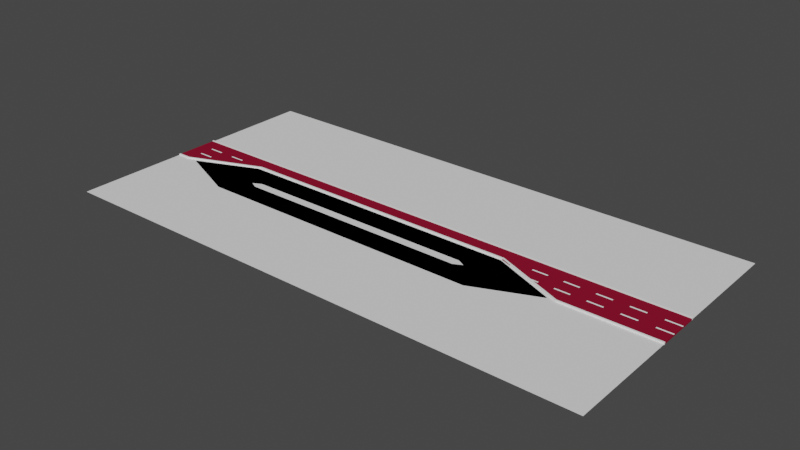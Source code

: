 # Source: road_4_shares_road_with_car_.blend  (saved by Blender 2.93.21; exported with 4.5.12 LTS)
import bpy
from mathutils import Matrix  # noqa: F401  (used for matrix-valued properties, if any)

bpy.ops.wm.read_factory_settings(use_empty=True)
scene = bpy.context.scene
scene.name = 'Scene'

# ---- collections
col_collection = bpy.data.collections.new('Collection'); scene.collection.children.link(col_collection)

# ---- materials (node trees are filled in below, after node groups)
mat_neon = bpy.data.materials.new('neon')
mat_neon.use_transparent_shadow = False
mat_road = bpy.data.materials.new('road')
mat_road.use_transparent_shadow = False
mat_car_road_001 = bpy.data.materials.new('car road.001')
mat_car_road_001.use_transparent_shadow = False

# ---- material node trees
mat_neon.use_nodes = True; mat_neon.node_tree.nodes.clear()
_N = mat_neon.node_tree.nodes; _L = mat_neon.node_tree.links
n0 = _N.new('ShaderNodeBsdfPrincipled'); n0.name = 'Principled BSDF'; n0.location = (10, 300)
n0.distribution = 'GGX'
n0.subsurface_method = 'BURLEY'
n0.inputs[0].default_value = (1.0, 1.0, 1.0, 1.0)
n0.inputs[3].default_value = 1.45
n0.inputs[27].default_value = (0.0, 0.0, 0.0, 1.0)
n0.inputs[28].default_value = 1.0
n1 = _N.new('ShaderNodeOutputMaterial'); n1.name = 'Material Output'; n1.location = (300, 300)
_L.new(n0.outputs[0], n1.inputs[0])
n1.is_active_output = True
mat_road.use_nodes = True; mat_road.node_tree.nodes.clear()
_N = mat_road.node_tree.nodes; _L = mat_road.node_tree.links
n0 = _N.new('ShaderNodeBsdfPrincipled'); n0.name = 'Principled BSDF'; n0.location = (10, 300)
n0.distribution = 'GGX'
n0.subsurface_method = 'BURLEY'
n0.inputs[0].default_value = (0.0, 0.0, 0.0, 1.0)
n0.inputs[3].default_value = 1.45
n0.inputs[13].default_value = 0.0
n0.inputs[27].default_value = (0.0, 0.0, 0.0, 1.0)
n0.inputs[28].default_value = 1.0
n1 = _N.new('ShaderNodeOutputMaterial'); n1.name = 'Material Output'; n1.location = (300, 300)
_L.new(n0.outputs[0], n1.inputs[0])
n1.is_active_output = True
mat_car_road_001.use_nodes = True; mat_car_road_001.node_tree.nodes.clear()
_N = mat_car_road_001.node_tree.nodes; _L = mat_car_road_001.node_tree.links
n0 = _N.new('ShaderNodeBsdfPrincipled'); n0.name = 'Principled BSDF'; n0.location = (10, 300)
n0.distribution = 'GGX'
n0.subsurface_method = 'BURLEY'
n0.inputs[0].default_value = (0.2462, 0.007499, 0.02843, 1.0)
n0.inputs[3].default_value = 1.45
n0.inputs[13].default_value = 0.0
n0.inputs[27].default_value = (0.0, 0.0, 0.0, 1.0)
n0.inputs[28].default_value = 1.0
n1 = _N.new('ShaderNodeOutputMaterial'); n1.name = 'Material Output'; n1.location = (300, 300)
_L.new(n0.outputs[0], n1.inputs[0])
n1.is_active_output = True

# ---- world
world_world = bpy.data.worlds.new('World'); scene.world = world_world
world_world.use_nodes = True; world_world.node_tree.nodes.clear()
_N = world_world.node_tree.nodes; _L = world_world.node_tree.links
n0 = _N.new('ShaderNodeOutputWorld'); n0.name = 'World Output'; n0.location = (300, 300)
n1 = _N.new('ShaderNodeBackground'); n1.name = 'Background'; n1.location = (10, 300)
n1.inputs[0].default_value = (0.05088, 0.05088, 0.05088, 1.0)
_L.new(n1.outputs[0], n0.inputs[0])
n0.is_active_output = True
world_world.color = (0.05088, 0.05088, 0.05088)
world_world.use_sun_shadow = False
world_world.sun_shadow_jitter_overblur = 0.0

# ---- meshes
me_cube_012 = bpy.data.meshes.new('Cube.012')
me_cube_012.from_pydata([(38.0, 3.225, -0.09826), (38.0, 3.225, 0.1934), (38.0, 3.0, -0.09826), (38.0, 3.0, 0.1934), (25.87, 3.225, -0.09826), (13.73, 3.225, -0.09826), (1.597, 3.225, -0.09826), (-10.54, 3.225, -0.09826), (-22.67, 3.225, -0.09826), (-34.81, 3.225, -0.09826), (-34.81, 3.225, 0.1934), (-22.67, 3.225, 0.1934), (-10.54, 3.225, 0.1934), (1.597, 3.225, 0.1934), (13.73, 3.225, 0.1934), (25.87, 3.225, 0.1934), (25.87, 3.0, -0.09826), (13.73, 3.0, -0.09826), (1.597, 3.0, -0.09826), (-10.54, 3.0, -0.09826), (-22.67, 3.0, -0.09826), (-34.81, 3.0, -0.09826), (-34.81, 3.0, 0.1934), (-22.67, 3.0, 0.1934), (-10.54, 3.0, 0.1934), (1.597, 3.0, 0.1934), (13.73, 3.0, 0.1934), (25.87, 3.0, 0.1934), (-37.99, 3.225, 0.1934), (-37.99, 3.225, -0.09826), (-37.99, 3.0, 0.1934), (-37.99, 3.0, -0.09826)], [], [(4, 15, 1, 0), (0, 1, 3, 2), (4, 0, 2, 16), (10, 28, 30, 22), (1, 15, 27, 3), (15, 14, 26, 27), (14, 13, 25, 26), (13, 12, 24, 25), (12, 11, 23, 24), (11, 10, 22, 23), (9, 8, 20, 21), (8, 7, 19, 20), (7, 6, 18, 19), (6, 5, 17, 18), (5, 4, 16, 17), (9, 10, 11, 8), (8, 11, 12, 7), (7, 12, 13, 6), (6, 13, 14, 5), (5, 14, 15, 4), (2, 3, 27, 16), (16, 27, 26, 17), (17, 26, 25, 18), (18, 25, 24, 19), (19, 24, 23, 20), (20, 23, 22, 21), (21, 22, 30, 31), (28, 29, 31, 30), (29, 28, 10, 9), (31, 29, 9, 21)])
_uv = me_cube_012.uv_layers.new(name='UVMap')
_uv.uv.foreach_set('vector', [0.375, 0.4643, 0.625, 0.4643, 0.625, 0.5, 0.375, 0.5, 0.375, 0.5, 0.625, 0.5, 0.625, 0.5087, 0.375, 0.5087, 0.3393, 0.5, 0.375, 0.5, 0.375, 0.5087, 0.3393, 0.5087, 0.8393, 0.5, 0.8501, 0.5, 0.8501, 0.5087, 0.8393, 0.5087, 0.625, 0.5, 0.6607, 0.5, 0.6607, 0.5087, 0.625, 0.5087, 0.6607, 0.5, 0.6964, 0.5, 0.6964, 0.5087, 0.6607, 0.5087, 0.6964, 0.5, 0.7321, 0.5, 0.7321, 0.5087, 0.6964, 0.5087, 0.7321, 0.5, 0.7679, 0.5, 0.7679, 0.5087, 0.7321, 0.5087, 0.7679, 0.5, 0.8036, 0.5, 0.8036, 0.5087, 0.7679, 0.5087, 0.8036, 0.5, 0.8393, 0.5, 0.8393, 0.5087, 0.8036, 0.5087, 0.1607, 0.5, 0.1964, 0.5, 0.1964, 0.5087, 0.1607, 0.5087, 0.1964, 0.5, 0.2321, 0.5, 0.2321, 0.5087, 0.1964, 0.5087, 0.2321, 0.5, 0.2679, 0.5, 0.2679, 0.5087, 0.2321, 0.5087, 0.2679, 0.5, 0.3036, 0.5, 0.3036, 0.5087, 0.2679, 0.5087, 0.3036, 0.5, 0.3393, 0.5, 0.3393, 0.5087, 0.3036, 0.5087, 0.375, 0.2857, 0.625, 0.2857, 0.625, 0.3214, 0.375, 0.3214, 0.375, 0.3214, 0.625, 0.3214, 0.625, 0.3571, 0.375, 0.3571, 0.375, 0.3571, 0.625, 0.3571, 0.625, 0.3929, 0.375, 0.3929, 0.375, 0.3929, 0.625, 0.3929, 0.625, 0.4286, 0.375, 0.4286, 0.375, 0.4286, 0.625, 0.4286, 0.625, 0.4643, 0.375, 0.4643, 0.375, 0.5087, 0.625, 0.5087, 0.6607, 0.5087, 0.3393, 0.5087, 0.3393, 0.5087, 0.6607, 0.5087, 0.6964, 0.5087, 0.3036, 0.5087, 0.3036, 0.5087, 0.6964, 0.5087, 0.7321, 0.5087, 0.2679, 0.5087, 0.2679, 0.5087, 0.7321, 0.5087, 0.7679, 0.5087, 0.2321, 0.5087, 0.2321, 0.5087, 0.7679, 0.5087, 0.8036, 0.5087, 0.1964, 0.5087, 0.1964, 0.5087, 0.8036, 0.5087, 0.8393, 0.5087, 0.1607, 0.5087, 0.1607, 0.5087, 0.8393, 0.5087, 0.8501, 0.5087, 0.2256, 0.4278, 0.5076, 0.5768, 0.4962, 0.5768, 0.4962, 0.5802, 0.5076, 0.5802, 0.375, 0.2749, 0.625, 0.2749, 0.625, 0.2857, 0.375, 0.2857, 0.1499, 0.5087, 0.1499, 0.5, 0.1607, 0.5, 0.1607, 0.5087])
me_cube_012.materials.append(mat_neon)
me_cube_012.use_remesh_fix_poles = True
me_cube_012.use_remesh_preserve_attributes = False
me_cube_012.update()
me_cube_014 = bpy.data.meshes.new('Cube.014')
me_cube_014.from_pydata([(38.0, -3.225, -0.09848), (38.0, -3.0, -0.09848), (38.0, -3.0, 0.1932), (38.0, -3.225, 0.1932), (-5.65, 0.8803, -0.09848), (-5.65, 1.105, -0.09848), (-5.65, 1.105, 0.1932), (-5.65, 0.8803, 0.1932), (24.83, -3.0, 0.1932), (24.83, -3.225, 0.1932), (24.83, -3.225, -0.09848), (24.83, -3.0, -0.09848), (14.95, 0.8803, -0.09848), (4.789, 0.8803, -0.09848), (14.95, 1.105, -0.09848), (4.789, 1.105, -0.09848), (4.789, 1.105, 0.1932), (14.95, 1.105, 0.1932), (4.789, 0.8803, 0.1932), (14.95, 0.8803, 0.1932), (-25.73, 0.8803, -0.09848), (-25.73, 1.105, -0.09848), (-25.73, 1.105, 0.1932), (-25.73, 0.8803, 0.1932), (-36.06, -3.225, -0.09848), (-36.06, -3.0, -0.09848), (-36.06, -3.0, 0.1932), (-36.06, -3.225, 0.1932), (-37.99, -3.225, 0.1932), (-37.99, -3.0, -0.09848), (-37.99, -3.225, -0.09848), (-37.99, -3.0, 0.1932)], [], [(10, 0, 3, 9), (10, 11, 1, 0), (27, 26, 31, 28), (0, 1, 2, 3), (18, 16, 6, 7), (20, 21, 5, 4), (20, 4, 7, 23), (3, 2, 8, 9), (12, 14, 11, 10), (12, 10, 9, 19), (4, 13, 18, 7), (13, 12, 19, 18), (4, 5, 15, 13), (13, 15, 14, 12), (9, 8, 17, 19), (19, 17, 16, 18), (24, 20, 23, 27), (24, 25, 21, 20), (7, 6, 22, 23), (23, 22, 26, 27), (8, 2, 1, 11), (17, 8, 11, 14), (14, 15, 16, 17), (15, 5, 6, 16), (22, 6, 5, 21), (26, 22, 21, 25), (25, 29, 31, 26), (30, 29, 25, 24), (31, 29, 30, 28), (28, 30, 24, 27)])
_uv = me_cube_014.uv_layers.new(name='UVMap')
_uv.uv.foreach_set('vector', [0.375, 0.4624, 0.375, 0.5, 0.625, 0.5, 0.625, 0.4624, 0.3374, 0.5, 0.3374, 0.5087, 0.375, 0.5087, 0.375, 0.5, 0.8372, 0.5, 0.8372, 0.5087, 0.8456, 0.5087, 0.8456, 0.5, 0.375, 0.5, 0.375, 0.5087, 0.625, 0.5087, 0.625, 0.5, 0.7201, 0.5, 0.7201, 0.5087, 0.75, 0.5087, 0.75, 0.5, 0.1924, 0.5, 0.1924, 0.5087, 0.25, 0.5087, 0.25, 0.5, 0.375, 0.3174, 0.375, 0.375, 0.625, 0.375, 0.625, 0.3174, 0.625, 0.5, 0.625, 0.5087, 0.6626, 0.5087, 0.6626, 0.5, 0.3091, 0.5, 0.3091, 0.5087, 0.3374, 0.5087, 0.3374, 0.5, 0.375, 0.4341, 0.375, 0.4624, 0.625, 0.4624, 0.625, 0.4341, 0.375, 0.375, 0.375, 0.4049, 0.625, 0.4049, 0.625, 0.375, 0.375, 0.4049, 0.375, 0.4341, 0.625, 0.4341, 0.625, 0.4049, 0.25, 0.5, 0.25, 0.5087, 0.2799, 0.5087, 0.2799, 0.5, 0.2799, 0.5, 0.2799, 0.5087, 0.3091, 0.5087, 0.3091, 0.5, 0.6626, 0.5, 0.6626, 0.5087, 0.6909, 0.5087, 0.6909, 0.5, 0.6909, 0.5, 0.6909, 0.5087, 0.7201, 0.5087, 0.7201, 0.5, 0.375, 0.2878, 0.375, 0.3174, 0.625, 0.3174, 0.625, 0.2878, 0.1628, 0.5, 0.1628, 0.5087, 0.1924, 0.5087, 0.1924, 0.5, 0.75, 0.5, 0.75, 0.5087, 0.8076, 0.5087, 0.8076, 0.5, 0.8076, 0.5, 0.8076, 0.5087, 0.8372, 0.5087, 0.8372, 0.5, 0.6626, 0.5087, 0.625, 0.5087, 0.375, 0.5087, 0.3374, 0.5087, 0.6909, 0.5087, 0.6626, 0.5087, 0.3374, 0.5087, 0.3091, 0.5087, 0.3091, 0.5087, 0.2799, 0.5087, 0.7201, 0.5087, 0.6909, 0.5087, 0.2799, 0.5087, 0.25, 0.5087, 0.75, 0.5087, 0.7201, 0.5087, 0.8076, 0.5087, 0.75, 0.5087, 0.25, 0.5087, 0.1924, 0.5087, 0.8372, 0.5087, 0.8076, 0.5087, 0.1924, 0.5087, 0.1628, 0.5087, 0.1628, 0.5087, 0.21, 0.4492, 0.8456, 0.5087, 0.8372, 0.5087, 0.1544, 0.5, 0.1544, 0.5087, 0.1628, 0.5087, 0.1628, 0.5, 0.5076, 0.6698, 0.4961, 0.6698, 0.4961, 0.6732, 0.5076, 0.6732, 0.625, 0.2794, 0.375, 0.2794, 0.375, 0.2878, 0.625, 0.2878])
me_cube_014.materials.append(mat_neon)
me_cube_014.use_remesh_fix_poles = True
me_cube_014.use_remesh_preserve_attributes = False
me_cube_014.update()
me_cube_015 = bpy.data.meshes.new('Cube.015')
me_cube_015.from_pydata([(37.99, 1.0, 0.1165), (37.99, 1.0, 0.09604), (37.99, 1.104, 0.09604), (37.99, 1.104, 0.1165), (37.99, 0.9011, 0.1165), (37.99, 0.9011, 0.09604), (35.88, 1.0, 0.09604), (33.77, 1.0, 0.09604), (31.66, 1.0, 0.09604), (29.55, 1.0, 0.09604), (27.44, 1.0, 0.09604), (25.33, 1.0, 0.09604), (23.22, 1.0, 0.09604), (21.11, 1.0, 0.09604), (19.0, 1.0, 0.09604), (19.0, 1.0, 0.1165), (21.11, 1.0, 0.1165), (23.22, 1.0, 0.1165), (25.33, 1.0, 0.1165), (27.44, 1.0, 0.1165), (29.55, 1.0, 0.1165), (31.66, 1.0, 0.1165), (33.77, 1.0, 0.1165), (35.88, 1.0, 0.1165), (19.0, 1.104, 0.1165), (21.11, 1.104, 0.1165), (23.22, 1.104, 0.1165), (25.33, 1.104, 0.1165), (27.44, 1.104, 0.1165), (29.55, 1.104, 0.1165), (31.66, 1.104, 0.1165), (33.77, 1.104, 0.1165), (35.88, 1.104, 0.1165), (35.88, 1.104, 0.09604), (33.77, 1.104, 0.09604), (31.66, 1.104, 0.09604), (29.55, 1.104, 0.09604), (27.44, 1.104, 0.09604), (25.33, 1.104, 0.09604), (23.22, 1.104, 0.09604), (21.11, 1.104, 0.09604), (19.0, 1.104, 0.09604), (35.88, 0.9011, 0.09604), (33.77, 0.9011, 0.09604), (31.66, 0.9011, 0.09604), (29.55, 0.9011, 0.09604), (27.44, 0.9011, 0.09604), (25.33, 0.9011, 0.09604), (23.22, 0.9011, 0.09604), (21.11, 0.9011, 0.09604), (19.0, 0.9011, 0.09604), (19.0, 0.9011, 0.1165), (21.11, 0.9011, 0.1165), (23.22, 0.9011, 0.1165), (25.33, 0.9011, 0.1165), (27.44, 0.9011, 0.1165), (29.55, 0.9011, 0.1165), (31.66, 0.9011, 0.1165), (33.77, 0.9011, 0.1165), (35.88, 0.9011, 0.1165), (37.99, -1.0, 0.1165), (37.99, -1.0, 0.09604), (37.99, -1.104, 0.09604), (37.99, -1.104, 0.1165), (37.99, -0.9011, 0.1165), (37.99, -0.9011, 0.09604), (35.88, -1.0, 0.09604), (33.77, -1.0, 0.09604), (31.66, -1.0, 0.09604), (29.55, -1.0, 0.09604), (27.44, -1.0, 0.09604), (25.33, -1.0, 0.09604), (23.22, -1.0, 0.09604), (21.11, -1.0, 0.09604), (19.76, -1.0, 0.09604), (19.76, -1.0, 0.1165), (21.11, -1.0, 0.1165), (23.22, -1.0, 0.1165), (25.33, -1.0, 0.1165), (27.44, -1.0, 0.1165), (29.55, -1.0, 0.1165), (31.66, -1.0, 0.1165), (33.77, -1.0, 0.1165), (35.88, -1.0, 0.1165), (19.76, -1.104, 0.1165), (21.11, -1.104, 0.1165), (23.22, -1.104, 0.1165), (25.33, -1.104, 0.1165), (27.44, -1.104, 0.1165), (29.55, -1.104, 0.1165), (31.66, -1.104, 0.1165), (33.77, -1.104, 0.1165), (35.88, -1.104, 0.1165), (35.88, -1.104, 0.09604), (33.77, -1.104, 0.09604), (31.66, -1.104, 0.09604), (29.55, -1.104, 0.09604), (27.44, -1.104, 0.09604), (25.33, -1.104, 0.09604), (23.22, -1.104, 0.09604), (21.11, -1.104, 0.09604), (19.76, -1.104, 0.09604), (35.88, -0.9011, 0.09604), (33.77, -0.9011, 0.09604), (31.66, -0.9011, 0.09604), (29.55, -0.9011, 0.09604), (27.44, -0.9011, 0.09604), (25.33, -0.9011, 0.09604), (23.22, -0.9011, 0.09604), (21.11, -0.9011, 0.09604), (19.76, -0.9011, 0.09604), (19.76, -0.9011, 0.1165), (21.11, -0.9011, 0.1165), (23.22, -0.9011, 0.1165), (25.33, -0.9011, 0.1165), (27.44, -0.9011, 0.1165), (29.55, -0.9011, 0.1165), (31.66, -0.9011, 0.1165), (33.77, -0.9011, 0.1165), (35.88, -0.9011, 0.1165)], [], [(42, 5, 4, 59), (32, 3, 2, 33), (2, 3, 0, 1), (33, 2, 1, 6), (1, 0, 4, 5), (6, 1, 5, 42), (0, 23, 59, 4), (22, 21, 57, 58), (20, 19, 55, 56), (18, 17, 53, 54), (16, 15, 51, 52), (14, 13, 49, 50), (12, 11, 47, 48), (10, 9, 45, 46), (8, 7, 43, 44), (3, 32, 23, 0), (31, 30, 21, 22), (29, 28, 19, 20), (27, 26, 17, 18), (25, 24, 15, 16), (41, 40, 13, 14), (39, 38, 11, 12), (37, 36, 9, 10), (35, 34, 7, 8), (24, 25, 40, 41), (26, 27, 38, 39), (28, 29, 36, 37), (30, 31, 34, 35), (50, 49, 52, 51), (48, 47, 54, 53), (46, 45, 56, 55), (44, 43, 58, 57), (102, 119, 64, 65), (92, 93, 62, 63), (62, 61, 60, 63), (93, 66, 61, 62), (61, 65, 64, 60), (66, 102, 65, 61), (60, 64, 119, 83), (82, 118, 117, 81), (80, 116, 115, 79), (78, 114, 113, 77), (76, 112, 111, 75), (74, 110, 109, 73), (72, 108, 107, 71), (70, 106, 105, 69), (68, 104, 103, 67), (63, 60, 83, 92), (91, 82, 81, 90), (89, 80, 79, 88), (87, 78, 77, 86), (85, 76, 75, 84), (101, 74, 73, 100), (99, 72, 71, 98), (97, 70, 69, 96), (95, 68, 67, 94), (84, 101, 100, 85), (86, 99, 98, 87), (88, 97, 96, 89), (90, 95, 94, 91), (110, 111, 112, 109), (108, 113, 114, 107), (106, 115, 116, 105), (104, 117, 118, 103)])
_uv = me_cube_015.uv_layers.new(name='UVMap')
_uv.uv.foreach_set('vector', [0.3611, 0.5901, 0.375, 0.5901, 0.625, 0.5901, 0.6389, 0.5901, 0.625, 0.5592, 0.625, 0.5822, 0.375, 0.5822, 0.375, 0.5592, 0.375, 0.5822, 0.625, 0.5822, 0.625, 0.5862, 0.375, 0.5862, 0.3611, 0.5822, 0.375, 0.5822, 0.375, 0.5862, 0.3611, 0.5862, 0.375, 0.5862, 0.625, 0.5862, 0.625, 0.5901, 0.375, 0.5901, 0.3611, 0.5862, 0.375, 0.5862, 0.375, 0.5901, 0.3611, 0.5901, 0.625, 0.5862, 0.6389, 0.5862, 0.6389, 0.5901, 0.625, 0.5901, 0.6528, 0.5862, 0.6667, 0.5862, 0.6667, 0.5901, 0.6528, 0.5901, 0.6806, 0.5862, 0.6944, 0.5862, 0.6944, 0.5901, 0.6806, 0.5901, 0.7083, 0.5862, 0.7222, 0.5862, 0.7222, 0.5901, 0.7083, 0.5901, 0.7361, 0.5862, 0.75, 0.5862, 0.75, 0.5901, 0.7361, 0.5901, 0.25, 0.5862, 0.2639, 0.5862, 0.2639, 0.5901, 0.25, 0.5901, 0.2778, 0.5862, 0.2917, 0.5862, 0.2917, 0.5901, 0.2778, 0.5901, 0.3056, 0.5862, 0.3194, 0.5862, 0.3194, 0.5901, 0.3056, 0.5901, 0.3333, 0.5862, 0.3472, 0.5862, 0.3472, 0.5901, 0.3333, 0.5901, 0.625, 0.5822, 0.6389, 0.5822, 0.6389, 0.5862, 0.625, 0.5862, 0.6528, 0.5822, 0.6667, 0.5822, 0.6667, 0.5862, 0.6528, 0.5862, 0.6806, 0.5822, 0.6944, 0.5822, 0.6944, 0.5862, 0.6806, 0.5862, 0.7083, 0.5822, 0.7222, 0.5822, 0.7222, 0.5862, 0.7083, 0.5862, 0.7361, 0.5822, 0.75, 0.5822, 0.75, 0.5862, 0.7361, 0.5862, 0.25, 0.5822, 0.2639, 0.5822, 0.2639, 0.5862, 0.25, 0.5862, 0.2778, 0.5822, 0.2917, 0.5822, 0.2917, 0.5862, 0.2778, 0.5862, 0.3056, 0.5822, 0.3194, 0.5822, 0.3194, 0.5862, 0.3056, 0.5862, 0.3333, 0.5822, 0.3472, 0.5822, 0.3472, 0.5862, 0.3333, 0.5862, 0.625, 0.375, 0.625, 0.398, 0.375, 0.398, 0.375, 0.375, 0.625, 0.421, 0.625, 0.4441, 0.375, 0.4441, 0.375, 0.421, 0.625, 0.4671, 0.625, 0.4901, 0.375, 0.4901, 0.375, 0.4671, 0.625, 0.5131, 0.625, 0.5362, 0.375, 0.5362, 0.375, 0.5131, 0.25, 0.5901, 0.2639, 0.5901, 0.7361, 0.5901, 0.75, 0.5901, 0.2778, 0.5901, 0.2917, 0.5901, 0.7083, 0.5901, 0.7222, 0.5901, 0.3056, 0.5901, 0.3194, 0.5901, 0.6806, 0.5901, 0.6944, 0.5901, 0.3333, 0.5901, 0.3472, 0.5901, 0.6528, 0.5901, 0.6667, 0.5901, 0.3611, 0.5901, 0.6389, 0.5901, 0.625, 0.5901, 0.375, 0.5901, 0.625, 0.5592, 0.375, 0.5592, 0.375, 0.5822, 0.625, 0.5822, 0.375, 0.5822, 0.375, 0.5862, 0.625, 0.5862, 0.625, 0.5822, 0.3611, 0.5822, 0.3611, 0.5862, 0.375, 0.5862, 0.375, 0.5822, 0.375, 0.5862, 0.375, 0.5901, 0.625, 0.5901, 0.625, 0.5862, 0.3611, 0.5862, 0.3611, 0.5901, 0.375, 0.5901, 0.375, 0.5862, 0.625, 0.5862, 0.625, 0.5901, 0.6389, 0.5901, 0.6389, 0.5862, 0.6528, 0.5862, 0.6528, 0.5901, 0.6667, 0.5901, 0.6667, 0.5862, 0.6806, 0.5862, 0.6806, 0.5901, 0.6944, 0.5901, 0.6944, 0.5862, 0.7083, 0.5862, 0.7083, 0.5901, 0.7222, 0.5901, 0.7222, 0.5862, 0.7361, 0.5862, 0.7361, 0.5901, 0.75, 0.5901, 0.75, 0.5862, 0.25, 0.5862, 0.25, 0.5901, 0.2639, 0.5901, 0.2639, 0.5862, 0.2778, 0.5862, 0.2778, 0.5901, 0.2917, 0.5901, 0.2917, 0.5862, 0.3056, 0.5862, 0.3056, 0.5901, 0.3194, 0.5901, 0.3194, 0.5862, 0.3333, 0.5862, 0.3333, 0.5901, 0.3472, 0.5901, 0.3472, 0.5862, 0.625, 0.5822, 0.625, 0.5862, 0.6389, 0.5862, 0.6389, 0.5822, 0.6528, 0.5822, 0.6528, 0.5862, 0.6667, 0.5862, 0.6667, 0.5822, 0.6806, 0.5822, 0.6806, 0.5862, 0.6944, 0.5862, 0.6944, 0.5822, 0.7083, 0.5822, 0.7083, 0.5862, 0.7222, 0.5862, 0.7222, 0.5822, 0.7361, 0.5822, 0.7361, 0.5862, 0.75, 0.5862, 0.75, 0.5822, 0.25, 0.5822, 0.25, 0.5862, 0.2639, 0.5862, 0.2639, 0.5822, 0.2778, 0.5822, 0.2778, 0.5862, 0.2917, 0.5862, 0.2917, 0.5822, 0.3056, 0.5822, 0.3056, 0.5862, 0.3194, 0.5862, 0.3194, 0.5822, 0.3333, 0.5822, 0.3333, 0.5862, 0.3472, 0.5862, 0.3472, 0.5822, 0.625, 0.375, 0.375, 0.375, 0.375, 0.398, 0.625, 0.398, 0.625, 0.421, 0.375, 0.421, 0.375, 0.4441, 0.625, 0.4441, 0.625, 0.4671, 0.375, 0.4671, 0.375, 0.4901, 0.625, 0.4901, 0.625, 0.5131, 0.375, 0.5131, 0.375, 0.5362, 0.625, 0.5362, 0.25, 0.5901, 0.75, 0.5901, 0.7361, 0.5901, 0.2639, 0.5901, 0.2778, 0.5901, 0.7222, 0.5901, 0.7083, 0.5901, 0.2917, 0.5901, 0.3056, 0.5901, 0.6944, 0.5901, 0.6806, 0.5901, 0.3194, 0.5901, 0.3333, 0.5901, 0.6667, 0.5901, 0.6528, 0.5901, 0.3472, 0.5901])
me_cube_015.materials.append(mat_neon)
me_cube_015.use_remesh_fix_poles = True
me_cube_015.use_remesh_preserve_attributes = False
me_cube_015.update()
me_cube_016 = bpy.data.meshes.new('Cube.016')
me_cube_016.from_pydata([(-29.55, 1.0, 0.09328), (-31.66, 1.0, 0.09328), (-33.78, 1.0, 0.09328), (-35.89, 1.0, 0.09328), (-35.89, 1.0, 0.1165), (-33.78, 1.0, 0.1165), (-31.66, 1.0, 0.1165), (-29.55, 1.0, 0.1165), (-35.89, 1.104, 0.1165), (-33.78, 1.104, 0.1165), (-31.66, 1.104, 0.1165), (-29.55, 1.104, 0.1165), (-29.55, 1.104, 0.09328), (-31.66, 1.104, 0.09328), (-33.78, 1.104, 0.09328), (-35.89, 1.104, 0.09328), (-29.55, 0.9011, 0.09328), (-31.66, 0.9011, 0.09328), (-33.78, 0.9011, 0.09328), (-35.89, 0.9011, 0.09328), (-35.89, 0.9011, 0.1165), (-33.78, 0.9011, 0.1165), (-31.66, 0.9011, 0.1165), (-29.55, 0.9011, 0.1165), (-33.78, -1.0, 0.09328), (-35.89, -1.0, 0.09328), (-35.89, -1.0, 0.1165), (-33.78, -1.0, 0.1165), (-35.89, -1.104, 0.1165), (-33.78, -1.104, 0.1165), (-33.78, -1.104, 0.09328), (-35.89, -1.104, 0.09328), (-33.78, -0.9011, 0.09328), (-35.89, -0.9011, 0.09328), (-35.89, -0.9011, 0.1165), (-33.78, -0.9011, 0.1165)], [], [(7, 6, 22, 23), (5, 4, 20, 21), (3, 2, 18, 19), (1, 0, 16, 17), (11, 10, 6, 7), (9, 8, 4, 5), (15, 14, 2, 3), (13, 12, 0, 1), (8, 9, 14, 15), (10, 11, 12, 13), (19, 18, 21, 20), (17, 16, 23, 22), (27, 35, 34, 26), (25, 33, 32, 24), (29, 27, 26, 28), (31, 25, 24, 30), (28, 31, 30, 29), (33, 34, 35, 32)])
_uv = me_cube_016.uv_layers.new(name='UVMap')
_uv.uv.foreach_set('vector', [0.8194, 0.5862, 0.8333, 0.5862, 0.8333, 0.5901, 0.8194, 0.5901, 0.8472, 0.5862, 0.8611, 0.5862, 0.8611, 0.5901, 0.8472, 0.5901, 0.1389, 0.5862, 0.1528, 0.5862, 0.1528, 0.5901, 0.1389, 0.5901, 0.1667, 0.5862, 0.1806, 0.5862, 0.1806, 0.5901, 0.1667, 0.5901, 0.8194, 0.5822, 0.8333, 0.5822, 0.8333, 0.5862, 0.8194, 0.5862, 0.8472, 0.5822, 0.8611, 0.5822, 0.8611, 0.5862, 0.8472, 0.5862, 0.1389, 0.5822, 0.1528, 0.5822, 0.1528, 0.5862, 0.1389, 0.5862, 0.1667, 0.5822, 0.1806, 0.5822, 0.1806, 0.5862, 0.1667, 0.5862, 0.625, 0.1908, 0.625, 0.2138, 0.375, 0.2138, 0.375, 0.1908, 0.625, 0.2369, 0.625, 0.2599, 0.375, 0.2599, 0.375, 0.2369, 0.1389, 0.5901, 0.1528, 0.5901, 0.8472, 0.5901, 0.8611, 0.5901, 0.1667, 0.5901, 0.1806, 0.5901, 0.8194, 0.5901, 0.8333, 0.5901, 0.8472, 0.5862, 0.8472, 0.5901, 0.8611, 0.5901, 0.8611, 0.5862, 0.1389, 0.5862, 0.1389, 0.5901, 0.1528, 0.5901, 0.1528, 0.5862, 0.8472, 0.5822, 0.8472, 0.5862, 0.8611, 0.5862, 0.8611, 0.5822, 0.1389, 0.5822, 0.1389, 0.5862, 0.1528, 0.5862, 0.1528, 0.5822, 0.625, 0.1908, 0.375, 0.1908, 0.375, 0.2138, 0.625, 0.2138, 0.1389, 0.5901, 0.8611, 0.5901, 0.8472, 0.5901, 0.1528, 0.5901])
me_cube_016.materials.append(mat_neon)
me_cube_016.use_remesh_fix_poles = True
me_cube_016.use_remesh_preserve_attributes = False
me_cube_016.update()
me_cube_017 = bpy.data.meshes.new('Cube.017')
me_cube_017.from_pydata([], [], [])
_uv = me_cube_017.uv_layers.new(name='UVMap')
_uv.uv.foreach_set('vector', [])
me_cube_017.materials.append(mat_neon)
me_cube_017.use_remesh_fix_poles = True
me_cube_017.use_remesh_preserve_attributes = False
me_cube_017.update()
me_cube_020 = bpy.data.meshes.new('Cube.020')
me_cube_020.from_pydata([(14.9, 0.5214, -0.09935), (14.9, 0.5214, 0.09935), (21.74, -2.356, -0.09935), (21.74, -2.356, 0.09935), (6.727, 0.5214, 0.09935), (6.727, 0.5214, -0.09935), (11.11, -2.356, 0.09935), (11.11, -2.356, -0.09935), (5.863, 0.5214, -0.09935), (11.06, -2.505, -0.09935), (9.931, -2.356, -0.09935), (5.863, 0.5214, 0.09935), (11.06, -2.505, 0.09935), (9.931, -2.356, 0.09935), (-25.78, 0.5214, -0.09935), (-25.78, 0.5214, 0.09935), (-5.437, 0.5214, -0.09935), (-5.437, 0.5214, 0.09935), (-5.437, -2.505, 0.09935), (-5.437, -2.505, -0.09935), (-32.61, -2.356, -0.09935), (-32.61, -2.356, 0.09935), (-5.437, -2.356, -0.09935), (-5.437, -2.356, 0.09935), (-17.6, 0.5214, 0.09935), (-17.6, 0.5214, -0.09935), (-21.98, -2.356, 0.09935), (-21.98, -2.356, -0.09935), (-16.74, 0.5214, -0.09935), (-21.94, -2.505, -0.09935), (-20.81, -2.356, -0.09935), (-16.74, 0.5214, 0.09935), (-21.94, -2.505, 0.09935), (-20.81, -2.356, 0.09935), (14.9, -6.832, -0.09935), (14.9, -6.832, 0.09935), (23.64, -3.155, -0.09935), (23.64, -3.155, 0.09935), (21.74, -3.955, -0.09935), (21.74, -3.955, 0.09935), (6.727, -6.832, 0.09935), (12.32, -3.155, 0.09935), (6.727, -6.832, -0.09935), (12.32, -3.155, -0.09935), (11.11, -3.955, 0.09935), (11.11, -3.955, -0.09935), (5.863, -6.832, -0.09935), (11.06, -3.806, -0.09935), (9.931, -3.955, -0.09935), (5.863, -6.832, 0.09935), (11.06, -3.806, 0.09935), (9.931, -3.955, 0.09935), (-25.78, -6.832, -0.09935), (-25.78, -6.832, 0.09935), (-34.51, -3.155, -0.09935), (-34.51, -3.155, 0.09935), (-5.437, -6.832, -0.09935), (-5.437, -6.832, 0.09935), (-5.437, -3.806, 0.09935), (-5.437, -3.806, -0.09935), (-32.61, -3.955, -0.09935), (-32.61, -3.955, 0.09935), (-5.437, -3.955, -0.09935), (-5.437, -3.955, 0.09935), (-17.6, -6.832, 0.09935), (-23.2, -3.155, 0.09935), (-17.6, -6.832, -0.09935), (-23.2, -3.155, -0.09935), (-21.98, -3.955, 0.09935), (-21.98, -3.955, -0.09935), (-16.74, -6.832, -0.09935), (-21.94, -3.806, -0.09935), (-20.81, -3.955, -0.09935), (-16.74, -6.832, 0.09935), (-21.94, -3.806, 0.09935), (-20.81, -3.955, 0.09935)], [], [(7, 2, 36, 43), (2, 3, 37, 36), (13, 23, 18, 12), (8, 16, 17, 11), (11, 17, 23, 13), (0, 1, 3, 2), (5, 0, 2, 7), (8, 5, 7, 10), (1, 4, 6, 3), (0, 5, 4, 1), (3, 6, 41, 37), (12, 9, 43, 41), (10, 7, 43, 9), (22, 10, 9, 19), (18, 19, 9, 12), (16, 8, 10, 22), (4, 11, 13, 6), (5, 8, 11, 4), (6, 13, 12, 41), (27, 67, 54, 20), (20, 54, 55, 21), (33, 32, 18, 23), (28, 31, 17, 16), (31, 33, 23, 17), (14, 20, 21, 15), (25, 27, 20, 14), (28, 30, 27, 25), (15, 21, 26, 24), (14, 15, 24, 25), (21, 55, 65, 26), (32, 65, 67, 29), (30, 29, 67, 27), (22, 19, 29, 30), (18, 32, 29, 19), (16, 22, 30, 28), (24, 26, 33, 31), (25, 24, 31, 28), (26, 65, 32, 33), (45, 43, 36, 38), (38, 36, 37, 39), (41, 37, 36, 43), (51, 50, 58, 63), (46, 49, 57, 56), (49, 51, 63, 57), (34, 38, 39, 35), (42, 45, 38, 34), (46, 48, 45, 42), (35, 39, 44, 40), (34, 35, 40, 42), (39, 37, 41, 44), (50, 41, 43, 47), (48, 47, 43, 45), (62, 59, 47, 48), (58, 50, 47, 59), (56, 62, 48, 46), (40, 44, 51, 49), (42, 40, 49, 46), (44, 41, 50, 51), (69, 60, 54, 67), (60, 61, 55, 54), (65, 67, 54, 55), (75, 63, 58, 74), (70, 56, 57, 73), (73, 57, 63, 75), (52, 53, 61, 60), (66, 52, 60, 69), (70, 66, 69, 72), (53, 64, 68, 61), (52, 66, 64, 53), (61, 68, 65, 55), (74, 71, 67, 65), (72, 69, 67, 71), (62, 72, 71, 59), (58, 59, 71, 74), (56, 70, 72, 62), (64, 73, 75, 68), (66, 70, 73, 64), (68, 75, 74, 65)])
_uv = me_cube_020.uv_layers.new(name='UVMap')
_uv.uv.foreach_set('vector', [0.33, 0.5662, 0.375, 0.5662, 0.375, 0.5822, 0.33, 0.5822, 0.375, 0.5662, 0.625, 0.5662, 0.625, 0.5822, 0.375, 0.5822, 0.6756, 0.5662, 0.75, 0.5662, 0.75, 0.5822, 0.6756, 0.5822, 0.3244, 0.5087, 0.25, 0.5087, 0.625, 0.375, 0.625, 0.4545, 0.6756, 0.5087, 0.75, 0.5087, 0.75, 0.5662, 0.6756, 0.5662, 0.375, 0.5087, 0.625, 0.5087, 0.625, 0.5662, 0.375, 0.5662, 0.33, 0.5087, 0.375, 0.5087, 0.375, 0.5662, 0.33, 0.5662, 0.3244, 0.5087, 0.33, 0.5087, 0.33, 0.5662, 0.3244, 0.5662, 0.625, 0.5087, 0.67, 0.5087, 0.67, 0.5662, 0.625, 0.5662, 0.375, 0.5087, 0.33, 0.5087, 0.625, 0.4606, 0.625, 0.5087, 0.625, 0.5662, 0.67, 0.5662, 0.67, 0.5822, 0.625, 0.5822, 0.625, 0.4982, 0.375, 0.4982, 0.375, 0.5077, 0.625, 0.5077, 0.3244, 0.5662, 0.33, 0.5662, 0.33, 0.5822, 0.3244, 0.5822, 0.25, 0.5662, 0.3244, 0.5662, 0.3244, 0.5822, 0.25, 0.5822, 0.625, 0.375, 0.375, 0.375, 0.375, 0.4982, 0.625, 0.4982, 0.25, 0.5087, 0.3244, 0.5087, 0.3244, 0.5662, 0.25, 0.5662, 0.67, 0.5087, 0.6756, 0.5087, 0.6756, 0.5662, 0.67, 0.5662, 0.33, 0.5087, 0.3244, 0.5087, 0.625, 0.4545, 0.625, 0.4606, 0.67, 0.5662, 0.6756, 0.5662, 0.6756, 0.5822, 0.67, 0.5822, 0.33, 0.5662, 0.33, 0.5822, 0.375, 0.5822, 0.375, 0.5662, 0.375, 0.5662, 0.375, 0.5822, 0.625, 0.5822, 0.625, 0.5662, 0.6756, 0.5662, 0.6756, 0.5822, 0.75, 0.5822, 0.75, 0.5662, 0.3244, 0.5087, 0.625, 0.4545, 0.625, 0.375, 0.25, 0.5087, 0.6756, 0.5087, 0.6756, 0.5662, 0.75, 0.5662, 0.75, 0.5087, 0.375, 0.5087, 0.375, 0.5662, 0.625, 0.5662, 0.625, 0.5087, 0.33, 0.5087, 0.33, 0.5662, 0.375, 0.5662, 0.375, 0.5087, 0.3244, 0.5087, 0.3244, 0.5662, 0.33, 0.5662, 0.33, 0.5087, 0.625, 0.5087, 0.625, 0.5662, 0.67, 0.5662, 0.67, 0.5087, 0.375, 0.5087, 0.625, 0.5087, 0.625, 0.4606, 0.33, 0.5087, 0.625, 0.5662, 0.625, 0.5822, 0.67, 0.5822, 0.67, 0.5662, 0.625, 0.4982, 0.625, 0.5077, 0.375, 0.5077, 0.375, 0.4982, 0.3244, 0.5662, 0.3244, 0.5822, 0.33, 0.5822, 0.33, 0.5662, 0.25, 0.5662, 0.25, 0.5822, 0.3244, 0.5822, 0.3244, 0.5662, 0.625, 0.375, 0.625, 0.4982, 0.375, 0.4982, 0.375, 0.375, 0.25, 0.5087, 0.25, 0.5662, 0.3244, 0.5662, 0.3244, 0.5087, 0.67, 0.5087, 0.67, 0.5662, 0.6756, 0.5662, 0.6756, 0.5087, 0.33, 0.5087, 0.625, 0.4606, 0.625, 0.4545, 0.3244, 0.5087, 0.67, 0.5662, 0.67, 0.5822, 0.6756, 0.5822, 0.6756, 0.5662, 0.33, 0.5662, 0.33, 0.5822, 0.375, 0.5822, 0.375, 0.5662, 0.375, 0.5662, 0.375, 0.5822, 0.625, 0.5822, 0.625, 0.5662, 0.625, 0.5077, 0.625, 0.5822, 0.375, 0.5822, 0.375, 0.5077, 0.6756, 0.5662, 0.6756, 0.5822, 0.75, 0.5822, 0.75, 0.5662, 0.3244, 0.5087, 0.625, 0.4545, 0.625, 0.375, 0.25, 0.5087, 0.6756, 0.5087, 0.6756, 0.5662, 0.75, 0.5662, 0.75, 0.5087, 0.375, 0.5087, 0.375, 0.5662, 0.625, 0.5662, 0.625, 0.5087, 0.33, 0.5087, 0.33, 0.5662, 0.375, 0.5662, 0.375, 0.5087, 0.3244, 0.5087, 0.3244, 0.5662, 0.33, 0.5662, 0.33, 0.5087, 0.625, 0.5087, 0.625, 0.5662, 0.67, 0.5662, 0.67, 0.5087, 0.375, 0.5087, 0.625, 0.5087, 0.625, 0.4606, 0.33, 0.5087, 0.625, 0.5662, 0.625, 0.5822, 0.67, 0.5822, 0.67, 0.5662, 0.625, 0.4982, 0.625, 0.5077, 0.375, 0.5077, 0.375, 0.4982, 0.3244, 0.5662, 0.3244, 0.5822, 0.33, 0.5822, 0.33, 0.5662, 0.25, 0.5662, 0.25, 0.5822, 0.3244, 0.5822, 0.3244, 0.5662, 0.625, 0.375, 0.625, 0.4982, 0.375, 0.4982, 0.375, 0.375, 0.25, 0.5087, 0.25, 0.5662, 0.3244, 0.5662, 0.3244, 0.5087, 0.67, 0.5087, 0.67, 0.5662, 0.6756, 0.5662, 0.6756, 0.5087, 0.33, 0.5087, 0.625, 0.4606, 0.625, 0.4545, 0.3244, 0.5087, 0.67, 0.5662, 0.67, 0.5822, 0.6756, 0.5822, 0.6756, 0.5662, 0.33, 0.5662, 0.375, 0.5662, 0.375, 0.5822, 0.33, 0.5822, 0.375, 0.5662, 0.625, 0.5662, 0.625, 0.5822, 0.375, 0.5822, 0.625, 0.5077, 0.375, 0.5077, 0.375, 0.5822, 0.625, 0.5822, 0.6756, 0.5662, 0.75, 0.5662, 0.75, 0.5822, 0.6756, 0.5822, 0.3244, 0.5087, 0.25, 0.5087, 0.625, 0.375, 0.625, 0.4545, 0.6756, 0.5087, 0.75, 0.5087, 0.75, 0.5662, 0.6756, 0.5662, 0.375, 0.5087, 0.625, 0.5087, 0.625, 0.5662, 0.375, 0.5662, 0.33, 0.5087, 0.375, 0.5087, 0.375, 0.5662, 0.33, 0.5662, 0.3244, 0.5087, 0.33, 0.5087, 0.33, 0.5662, 0.3244, 0.5662, 0.625, 0.5087, 0.67, 0.5087, 0.67, 0.5662, 0.625, 0.5662, 0.375, 0.5087, 0.33, 0.5087, 0.625, 0.4606, 0.625, 0.5087, 0.625, 0.5662, 0.67, 0.5662, 0.67, 0.5822, 0.625, 0.5822, 0.625, 0.4982, 0.375, 0.4982, 0.375, 0.5077, 0.625, 0.5077, 0.3244, 0.5662, 0.33, 0.5662, 0.33, 0.5822, 0.3244, 0.5822, 0.25, 0.5662, 0.3244, 0.5662, 0.3244, 0.5822, 0.25, 0.5822, 0.625, 0.375, 0.375, 0.375, 0.375, 0.4982, 0.625, 0.4982, 0.25, 0.5087, 0.3244, 0.5087, 0.3244, 0.5662, 0.25, 0.5662, 0.67, 0.5087, 0.6756, 0.5087, 0.6756, 0.5662, 0.67, 0.5662, 0.33, 0.5087, 0.3244, 0.5087, 0.625, 0.4545, 0.625, 0.4606, 0.67, 0.5662, 0.6756, 0.5662, 0.6756, 0.5822, 0.67, 0.5822])
me_cube_020.materials.append(mat_road)
me_cube_020.use_remesh_fix_poles = True
me_cube_020.use_remesh_preserve_attributes = False
me_cube_020.update()
me_cube = bpy.data.meshes.new('Cube')
me_cube.from_pydata([(36.0, -3.008, -0.0942), (36.0, -3.008, 0.104), (36.0, 2.999, -0.0942), (36.0, 2.999, 0.104), (38.0, -3.008, -0.0942), (38.0, -3.008, 0.104), (38.0, 2.999, -0.0942), (38.0, 2.999, 0.104), (25.04, -3.008, -0.0942), (25.04, -3.008, 0.104), (25.04, 2.999, -0.0942), (25.04, 2.999, 0.104), (14.76, 0.9021, -0.0942), (14.76, 0.9021, 0.104), (14.76, 2.999, -0.0942), (14.76, 2.999, 0.104), (-25.71, 0.9021, -0.0942), (-25.71, 0.9021, 0.104), (-25.71, 2.999, -0.0942), (-25.71, 2.999, 0.104), (-35.88, -3.07, -0.0942), (-35.88, -3.07, 0.104), (-35.88, 2.999, -0.0942), (-35.88, 2.999, 0.104), (-37.99, 2.999, 0.104), (-37.99, 2.999, -0.0942), (-37.99, -3.07, 0.104), (-37.99, -3.07, -0.0942)], [], [(1, 3, 11, 9), (2, 3, 7, 6), (6, 7, 5, 4), (4, 5, 1, 0), (2, 6, 4, 0), (7, 3, 1, 5), (8, 9, 13, 12), (2, 0, 8, 10), (3, 2, 10, 11), (0, 1, 9, 8), (13, 15, 19, 17), (9, 11, 15, 13), (10, 8, 12, 14), (11, 10, 14, 15), (19, 18, 22, 23), (14, 12, 16, 18), (15, 14, 18, 19), (12, 13, 17, 16), (21, 23, 24, 26), (16, 17, 21, 20), (17, 19, 23, 21), (18, 16, 20, 22), (22, 20, 27, 25), (23, 22, 25, 24), (20, 21, 26, 27), (24, 25, 27, 26)])
_uv = me_cube.uv_layers.new(name='UVMap')
_uv.uv.foreach_set('vector', [0.875, 0.75, 0.875, 0.5, 0.875, 0.5, 0.875, 0.75, 0.375, 0.25, 0.625, 0.25, 0.625, 0.5, 0.375, 0.5, 0.375, 0.5, 0.625, 0.5, 0.625, 0.75, 0.375, 0.75, 0.375, 0.75, 0.625, 0.75, 0.625, 1.0, 0.375, 1.0, 0.125, 0.5, 0.375, 0.5, 0.375, 0.75, 0.125, 0.75, 0.625, 0.5, 0.875, 0.5, 0.875, 0.75, 0.625, 0.75, 0.375, 1.0, 0.625, 1.0, 0.625, 1.0, 0.375, 1.0, 0.125, 0.5, 0.125, 0.75, 0.125, 0.75, 0.125, 0.5, 0.625, 0.25, 0.375, 0.25, 0.375, 0.25, 0.625, 0.25, 0.375, 1.0, 0.625, 1.0, 0.625, 1.0, 0.375, 1.0, 0.875, 0.75, 0.875, 0.5, 0.875, 0.5, 0.875, 0.75, 0.875, 0.75, 0.875, 0.5, 0.875, 0.5, 0.875, 0.75, 0.125, 0.5, 0.125, 0.75, 0.125, 0.75, 0.125, 0.5, 0.625, 0.25, 0.375, 0.25, 0.375, 0.25, 0.625, 0.25, 0.625, 0.25, 0.375, 0.25, 0.375, 0.25, 0.625, 0.25, 0.125, 0.5, 0.125, 0.75, 0.125, 0.75, 0.125, 0.5, 0.625, 0.25, 0.375, 0.25, 0.375, 0.25, 0.625, 0.25, 0.375, 1.0, 0.625, 1.0, 0.625, 1.0, 0.375, 1.0, 0.875, 0.75, 0.875, 0.5, 0.875, 0.5, 0.875, 0.75, 0.375, 1.0, 0.625, 1.0, 0.625, 1.0, 0.375, 1.0, 0.875, 0.75, 0.875, 0.5, 0.875, 0.5, 0.875, 0.75, 0.125, 0.5, 0.125, 0.75, 0.125, 0.75, 0.125, 0.5, 0.125, 0.5, 0.125, 0.75, 0.125, 0.75, 0.125, 0.5, 0.625, 0.25, 0.375, 0.25, 0.375, 0.25, 0.625, 0.25, 0.375, 1.0, 0.625, 1.0, 0.625, 1.0, 0.375, 1.0, 0.5041, 0.5802, 0.4963, 0.5802, 0.4963, 0.6709, 0.5041, 0.6709])
me_cube.materials.append(mat_car_road_001)
me_cube.use_remesh_fix_poles = True
me_cube.use_remesh_preserve_attributes = False
me_cube.update()
me_plane_002 = bpy.data.meshes.new('Plane.002')
me_plane_002.from_pydata([(-38.0, -19.0, 0.0004473), (38.0, -19.0, 0.0004473), (-38.0, 19.0, 0.0004473), (38.0, 19.0, 0.0004473)], [], [(0, 1, 3, 2)])
_uv = me_plane_002.uv_layers.new(name='UVMap')
_uv.uv.foreach_set('vector', [0.0, 0.0, 1.0, 0.0, 1.0, 1.0, 0.0, 1.0])
me_plane_002.use_remesh_fix_poles = True
me_plane_002.use_remesh_preserve_attributes = False
me_plane_002.update()

# ---- objects
ob_cube_005 = bpy.data.objects.new('Cube.005', me_cube_012)
ob_cube_006 = bpy.data.objects.new('Cube.006', me_cube_014)
ob_cube_007 = bpy.data.objects.new('Cube.007', me_cube_015)
ob_cube_008 = bpy.data.objects.new('Cube.008', me_cube_016)
ob_cube_009 = bpy.data.objects.new('Cube.009', me_cube_017)
ob_cube_010 = bpy.data.objects.new('Cube.010', me_cube_020)
ob_new_road = bpy.data.objects.new('NEW ROAD', me_cube)
ob_plane = bpy.data.objects.new('Plane', me_plane_002)

# ---- transforms, parenting, visibility, modifiers, constraints
ob_cube_005.location = (0.0, 0.0, 0.0)
ob_cube_006.location = (0.0, 0.0, 0.0)
ob_cube_007.location = (0.0, 0.0, 0.0)
ob_cube_008.location = (0.0, 0.0, 0.0)
ob_cube_009.location = (0.0, 0.0, 0.0)
ob_cube_010.location = (0.0, 0.0, 0.0)
ob_new_road.location = (0.0, 0.0, 0.0)
ob_plane.location = (0.0, 0.0, 0.0)

# ---- collection membership
col_collection.objects.link(ob_cube_005)
col_collection.objects.link(ob_cube_006)
col_collection.objects.link(ob_cube_007)
col_collection.objects.link(ob_cube_008)
col_collection.objects.link(ob_cube_009)
col_collection.objects.link(ob_cube_010)
col_collection.objects.link(ob_new_road)
col_collection.objects.link(ob_plane)

# ---- scene / render settings (as saved in the file)
scene.frame_start = 1; scene.frame_end = 250; scene.frame_set(2)
scene.render.engine = 'BLENDER_EEVEE_NEXT'
scene.cycles.use_denoising = False
scene.cycles.samples = 128
scene.cycles.sampling_pattern = 'TABULATED_SOBOL'
scene.cycles.use_adaptive_sampling = False
scene.cycles.use_light_tree = False
scene.view_settings.view_transform = 'Filmic'
bpy.context.view_layer.update()

# ---- added for rendering (the .blend has no active camera and no usable light): camera, sun
cam_auto = bpy.data.cameras.new('AutoCamera')
cam_auto.lens = 50.0
cam_auto.sensor_width = 36.0
cam_auto.clip_end = 1379.72
ob_auto_camera = bpy.data.objects.new('AutoCamera', cam_auto)
scene.collection.objects.link(ob_auto_camera)
ob_auto_camera.location = (78.6201, -94.3402, 62.9405)
ob_auto_camera.rotation_euler = (1.09748, -7.21219e-08, 0.694738)
scene.camera = ob_auto_camera
light_auto_sun = bpy.data.lights.new('AutoSun', 'SUN')
light_auto_sun.energy = 3.0
light_auto_sun.angle = 0.0523599
ob_auto_sun = bpy.data.objects.new('AutoSun', light_auto_sun)
scene.collection.objects.link(ob_auto_sun)
ob_auto_sun.rotation_euler = (0.872665, 0.174533, 0.523599)
bpy.context.view_layer.update()
